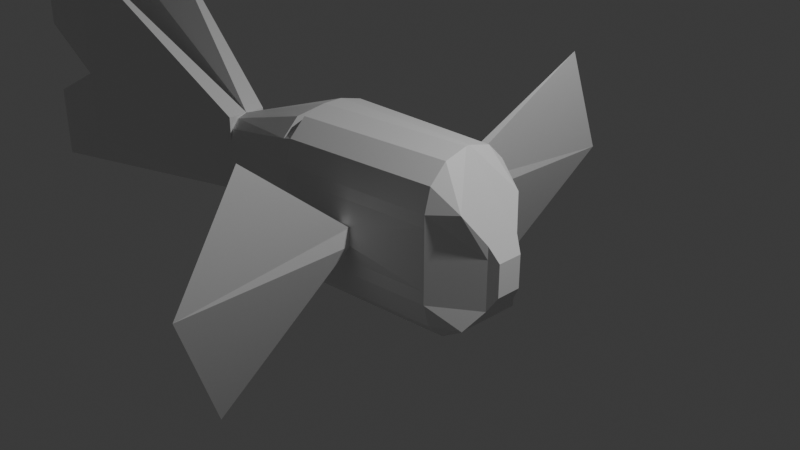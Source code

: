 # Source: fish3.blend  (saved by Blender 4.5.90; exported with 4.5.12 LTS)
import bpy
from mathutils import Matrix  # noqa: F401  (used for matrix-valued properties, if any)

bpy.ops.wm.read_factory_settings(use_empty=True)
scene = bpy.context.scene
scene.name = 'Scene'

# ---- collections
col_collection = bpy.data.collections.new('Collection'); scene.collection.children.link(col_collection)

# ---- materials (node trees are filled in below, after node groups)
mat_material = bpy.data.materials.new('Material')
mat_material.alpha_threshold = 0.0
mat_material.roughness = 0.5
mat_material.line_color = (0.0, 0.0, 0.0, 1.0)

# ---- material node trees
mat_material.use_nodes = True; mat_material.node_tree.nodes.clear()
_N = mat_material.node_tree.nodes; _L = mat_material.node_tree.links
n0 = _N.new('ShaderNodeOutputMaterial'); n0.name = 'Material Output'; n0.location = (200, 100)
n1 = _N.new('ShaderNodeBsdfPrincipled'); n1.name = 'Principled BSDF'; n1.location = (-200, 100)
n1.inputs[3].default_value = 1.45
_L.new(n1.outputs[0], n0.inputs[0])
n0.is_active_output = True

# ---- world
world_world = bpy.data.worlds.new('World'); scene.world = world_world
world_world.use_nodes = True; world_world.node_tree.nodes.clear()
_N = world_world.node_tree.nodes; _L = world_world.node_tree.links
n0 = _N.new('ShaderNodeOutputWorld'); n0.name = 'World Output'; n0.location = (200, 100)
n1 = _N.new('ShaderNodeBackground'); n1.name = 'Background'; n1.location = (-200, 100)
n1.inputs[0].default_value = (0.05088, 0.05088, 0.05088, 1.0)
_L.new(n1.outputs[0], n0.inputs[0])
n0.is_active_output = True
world_world.color = (0.05088, 0.05088, 0.05088)
world_world.sun_shadow_jitter_overblur = 0.0

# ---- cameras
cam_camera = bpy.data.cameras.new('Camera')
cam_camera.clip_end = 100.0
cam_camera.ortho_scale = 7.314

# ---- lights
light_light = bpy.data.lights.new('Light', 'POINT')
light_light.energy = 1000.0
light_light.shadow_soft_size = 0.1

# ---- meshes
me_cube = bpy.data.meshes.new('Cube')
me_cube.from_pydata([(-2.552, 0.0, 0.4442), (-2.552, 0.0, -0.4442), (-1.0, 0.0, -1.0), (0.921, 0.0, 1.076), (-1.0, 0.0, 1.0), (0.921, 0.0, -0.924), (-2.552, 0.0, 0.4442), (-2.552, 0.0, -0.4442), (-2.552, 0.2345, -0.4442), (-2.552, 0.2345, 0.4442), (-6.036, 0.5018, 1.762), (-6.036, 0.5018, -0.9636), (-4.955, 0.6286, -0.4074), (-4.971, 0.6286, 2.041), (-2.552, 0.0, -0.4442), (1.392, 0.1961, 0.2802), (1.392, 0.1961, -0.4123), (1.392, 0.0, 0.2802), (1.392, 0.0, -0.4123), (1.492, 0.1433, 0.1151), (1.492, 0.1433, -0.2472), (1.492, 0.0, 0.1151), (1.492, 0.0, -0.2472), (-2.552, 0.2345, 0.1481), (-2.552, 0.2345, -0.1481), (0.921, 0.5517, 0.4093), (0.921, 0.5517, -0.2573), (-1.0, 0.6405, 0.3333), (-1.0, 0.6405, -0.3333), (-2.552, 0.0, 0.1481), (-2.552, 0.0, -0.1481), (1.0, 0.0, 0.3333), (1.0, 0.0, -0.3333), (-1.0, 0.0, 0.3333), (-1.0, 0.0, -0.3333), (-2.552, 0.2345, 0.1481), (-2.552, 0.2345, -0.1481), (-2.552, 0.0, 0.1481), (-2.552, 0.0, -0.1481), (-4.963, 0.6286, 0.4654), (-6.036, 0.5018, 0.8537), (-6.036, 0.5018, -0.05496), (1.392, 0.1961, 0.1374), (1.392, 0.1961, -0.1374), (1.392, 0.0, 0.1374), (1.392, 0.0, -0.1374), (1.492, 0.1433, 0.08241), (1.492, 0.1433, -0.08241), (1.492, 0.0, 0.08241), (1.492, 0.0, -0.08241), (0.01107, 0.6739, 0.1324), (0.01107, 0.6739, -0.06985), (-0.1277, 0.6739, 0.1324), (-0.1277, 0.6739, -0.06985), (0.3835, 2.186, 1.374), (0.2417, 2.841, 0.05914), (-0.2067, 1.433, -0.6181), (-0.5823, 1.93, -1.828), (0.921, 0.5517, 0.5487), (0.921, 0.02433, 1.076), (1.222, 0.3892, 0.5929), (0.921, 0.481, 0.8123), (0.921, 0.288, 1.005), (-1.0, 0.1132, 1.0), (-1.0, 0.6405, 0.4727), (-1.0, 0.3768, 0.9294), (-1.0, 0.5698, 0.7363), (0.921, 0.02789, -0.924), (0.921, 0.5517, -0.4002), (1.246, 0.3616, -0.6312), (0.921, 0.2898, -0.8538), (0.921, 0.4815, -0.6621), (-1.0, 0.6405, -0.4762), (-1.0, 0.1167, -1.0), (-1.0, 0.5703, -0.7381), (-1.0, 0.3786, -0.9298), (-2.552, 0.0, 0.4442), (-2.552, 0.2345, 0.1481), (-2.552, 0.2345, 0.4442), (-2.552, 0.1172, 0.4046), (-2.552, 0.2031, 0.2962), (-1.0, 0.6405, 0.4727), (-1.0, 0.1132, 1.0), (-1.0, 0.3768, 0.9293), (-1.0, 0.5698, 0.7363), (-1.176, 0.5237, 0.6732), (-1.176, 0.3307, 0.8662), (-2.552, 0.2345, -0.1481), (-2.552, 0.0, -0.4442), (-2.552, 0.2345, -0.4442), (-2.552, 0.2031, -0.2962), (-2.552, 0.1172, -0.4046), (-1.0, 0.1167, -1.0), (-1.0, 0.6405, -0.4762), (-1.0, 0.5703, -0.7381), (-1.0, 0.3786, -0.9298), (-1.175, 0.3328, -0.8671), (-1.175, 0.5245, -0.6754), (-2.552, -0.2345, -0.4442), (-2.552, -0.2345, 0.4442), (-6.036, -0.5018, 1.762), (-6.036, -0.5018, -0.9636), (-4.955, -0.6286, -0.4074), (-4.971, -0.6286, 2.041), (1.392, -0.1961, 0.2802), (1.392, -0.1961, -0.4123), (1.492, -0.1433, 0.1151), (1.492, -0.1433, -0.2472), (-2.552, -0.2345, 0.1481), (-2.552, -0.2345, -0.1481), (0.921, -0.5517, 0.4093), (0.921, -0.5517, -0.2573), (-1.0, -0.6405, 0.3333), (-1.0, -0.6405, -0.3333), (-2.552, -0.2345, 0.1481), (-2.552, -0.2345, -0.1481), (-4.963, -0.6286, 0.4654), (-6.036, -0.5018, 0.8537), (-6.036, -0.5018, -0.05496), (1.392, -0.1961, 0.1374), (1.392, -0.1961, -0.1374), (1.492, -0.1433, 0.08241), (1.492, -0.1433, -0.08241), (0.01107, -0.6739, 0.1324), (0.01107, -0.6739, -0.06985), (-0.1277, -0.6739, 0.1324), (-0.1277, -0.6739, -0.06985), (0.3835, -2.186, 1.374), (0.2417, -2.841, 0.05914), (-0.2067, -1.433, -0.6181), (-0.5823, -1.93, -1.828), (0.921, -0.5517, 0.5487), (0.921, -0.02433, 1.076), (1.222, -0.3892, 0.5929), (0.921, -0.481, 0.8123), (0.921, -0.288, 1.005), (-1.0, -0.1132, 1.0), (-1.0, -0.6405, 0.4727), (-1.0, -0.3768, 0.9294), (-1.0, -0.5698, 0.7363), (0.921, -0.02789, -0.924), (0.921, -0.5517, -0.4002), (1.246, -0.3616, -0.6312), (0.921, -0.2898, -0.8538), (0.921, -0.4815, -0.6621), (-1.0, -0.6405, -0.4762), (-1.0, -0.1167, -1.0), (-1.0, -0.5703, -0.7381), (-1.0, -0.3786, -0.9298), (-2.552, -0.2345, 0.1481), (-2.552, -0.2345, 0.4442), (-2.552, -0.1172, 0.4046), (-2.552, -0.2031, 0.2962), (-1.0, -0.6405, 0.4727), (-1.0, -0.1132, 1.0), (-1.0, -0.3768, 0.9293), (-1.0, -0.5698, 0.7363), (-1.176, -0.5237, 0.6732), (-1.176, -0.3307, 0.8662), (-2.552, -0.2345, -0.1481), (-2.552, -0.2345, -0.4442), (-2.552, -0.2031, -0.2962), (-2.552, -0.1172, -0.4046), (-1.0, -0.1167, -1.0), (-1.0, -0.6405, -0.4762), (-1.0, -0.5703, -0.7381), (-1.0, -0.3786, -0.9298), (-1.175, -0.3328, -0.8671), (-1.175, -0.5245, -0.6754)], [], [(33, 4, 0, 29), (6, 9, 13, 10), (29, 0, 6, 37), (40, 10, 13, 39), (36, 8, 12, 39), (37, 6, 10, 40), (8, 7, 11, 12), (15, 17, 21, 19), (32, 5, 18, 45), (46, 19, 21, 48), (42, 15, 19, 46), (45, 18, 22, 49), (18, 16, 20, 22), (17, 44, 48, 21), (44, 45, 49, 48), (16, 43, 47, 20), (43, 42, 46, 47), (20, 47, 49, 22), (47, 46, 48, 49), (26, 25, 42, 43), (3, 31, 44, 17), (31, 32, 45, 44), (7, 38, 41, 11), (37, 40, 39, 41, 38), (9, 35, 39, 13), (35, 36, 39), (11, 41, 39, 12), (1, 30, 38, 7), (30, 29, 37, 38), (23, 24, 36, 35), (28, 27, 52, 53), (2, 34, 30, 1), (34, 33, 29, 30), (27, 28, 24, 23), (52, 50, 54, 56), (25, 26, 51, 50), (27, 25, 50, 52), (26, 28, 53, 51), (57, 56, 54, 55), (53, 52, 56, 57), (51, 53, 57, 55), (50, 51, 55, 54), (58, 61, 60), (61, 62, 60), (62, 59, 60), (63, 59, 62, 65), (65, 62, 61, 66), (66, 61, 58, 64), (59, 63, 4, 3), (60, 59, 3, 17, 15), (25, 58, 60, 15, 42), (27, 64, 58, 25), (67, 70, 69), (70, 71, 69), (71, 68, 69), (67, 73, 75, 70), (70, 75, 74, 71), (71, 74, 72, 68), (72, 28, 26, 68), (69, 68, 26, 43, 16), (73, 67, 5, 2), (5, 67, 69, 16, 18), (76, 79, 78), (79, 80, 78), (80, 77, 78), (81, 85, 86, 82, 83, 84), (76, 82, 86, 79), (79, 86, 85, 80), (80, 85, 81, 77), (4, 63, 82, 76, 0), (0, 76, 78, 9, 6), (78, 77, 23, 35, 9), (81, 64, 27, 23, 77), (63, 65, 83, 82), (65, 66, 84, 83), (66, 64, 81, 84), (87, 90, 89), (90, 91, 89), (91, 88, 89), (92, 96, 97, 93, 94, 95), (87, 93, 97, 90), (90, 97, 96, 91), (91, 96, 92, 88), (28, 72, 93, 87, 24), (89, 88, 1, 7, 8), (24, 87, 89, 8, 36), (92, 73, 2, 1, 88), (72, 74, 94, 93), (74, 75, 95, 94), (75, 73, 92, 95), (6, 100, 103, 99), (117, 116, 103, 100), (115, 116, 102, 98), (37, 117, 100, 6), (98, 102, 101, 7), (104, 106, 21, 17), (121, 48, 21, 106), (119, 121, 106, 104), (18, 22, 107, 105), (105, 107, 122, 120), (120, 122, 121, 119), (107, 22, 49, 122), (122, 49, 48, 121), (111, 120, 119, 110), (7, 101, 118, 38), (37, 38, 118, 116, 117), (99, 103, 116, 114), (114, 116, 115), (101, 102, 116, 118), (108, 114, 115, 109), (113, 126, 125, 112), (112, 108, 109, 113), (125, 129, 127, 123), (110, 123, 124, 111), (112, 125, 123, 110), (111, 124, 126, 113), (130, 128, 127, 129), (126, 130, 129, 125), (124, 128, 130, 126), (123, 127, 128, 124), (131, 133, 134), (134, 133, 135), (135, 133, 132), (136, 138, 135, 132), (138, 139, 134, 135), (139, 137, 131, 134), (132, 3, 4, 136), (133, 104, 17, 3, 132), (110, 119, 104, 133, 131), (112, 110, 131, 137), (140, 142, 143), (143, 142, 144), (144, 142, 141), (140, 143, 148, 146), (143, 144, 147, 148), (144, 141, 145, 147), (145, 141, 111, 113), (142, 105, 120, 111, 141), (146, 2, 5, 140), (5, 18, 105, 142, 140), (76, 150, 151), (151, 150, 152), (152, 150, 149), (153, 156, 155, 154, 158, 157), (76, 151, 158, 154), (151, 152, 157, 158), (152, 149, 153, 157), (4, 0, 76, 154, 136), (0, 6, 99, 150, 76), (150, 99, 114, 108, 149), (153, 149, 108, 112, 137), (136, 154, 155, 138), (138, 155, 156, 139), (139, 156, 153, 137), (159, 160, 161), (161, 160, 162), (162, 160, 88), (163, 166, 165, 164, 168, 167), (159, 161, 168, 164), (161, 162, 167, 168), (162, 88, 163, 167), (113, 109, 159, 164, 145), (160, 98, 7, 1, 88), (109, 115, 98, 160, 159), (163, 88, 1, 2, 146), (145, 164, 165, 147), (147, 165, 166, 148), (148, 166, 163, 146)])
_uv = me_cube.uv_layers.new(name='UVMap')
_uv.uv.foreach_set('vector', [0.0, 0.0, 0.0, 0.0, 0.0, 0.0, 0.0, 0.0, 0.875, 0.625, 0.875, 0.5, 0.875, 0.5, 0.875, 0.625, 0.0, 0.0, 0.0, 0.0, 0.0, 0.0, 0.0, 0.0, 0.5417, 0.125, 0.625, 0.125, 0.625, 0.25, 0.5417, 0.25, 0.4583, 0.25, 0.375, 0.25, 0.375, 0.25, 0.4583, 0.25, 0.0, 0.0, 0.0, 0.0, 0.0, 0.0, 0.0, 0.0, 0.125, 0.5, 0.125, 0.625, 0.125, 0.625, 0.125, 0.5, 0.625, 0.5, 0.625, 0.625, 0.625, 0.625, 0.625, 0.5, 0.0, 0.0, 0.0, 0.0, 0.0, 0.0, 0.0, 0.0, 0.5417, 0.5, 0.625, 0.5, 0.625, 0.625, 0.5417, 0.625, 0.5417, 0.5, 0.625, 0.5, 0.625, 0.5, 0.5417, 0.5, 0.0, 0.0, 0.0, 0.0, 0.0, 0.0, 0.0, 0.0, 0.375, 0.625, 0.375, 0.5, 0.375, 0.5, 0.375, 0.625, 0.0, 0.0, 0.0, 0.0, 0.0, 0.0, 0.0, 0.0, 0.0, 0.0, 0.0, 0.0, 0.0, 0.0, 0.0, 0.0, 0.375, 0.5, 0.4583, 0.5, 0.4583, 0.5, 0.375, 0.5, 0.4583, 0.5, 0.5417, 0.5, 0.5417, 0.5, 0.4583, 0.5, 0.375, 0.5, 0.4583, 0.5, 0.4583, 0.625, 0.375, 0.625, 0.4583, 0.5, 0.5417, 0.5, 0.5417, 0.625, 0.4583, 0.625, 0.4583, 0.5, 0.5417, 0.5, 0.5417, 0.5, 0.4583, 0.5, 0.0, 0.0, 0.0, 0.0, 0.0, 0.0, 0.0, 0.0, 0.0, 0.0, 0.0, 0.0, 0.0, 0.0, 0.0, 0.0, 0.0, 0.0, 0.0, 0.0, 0.0, 0.0, 0.0, 0.0, 0.0, 0.0, 0.0, 0.0, 0.5417, 0.25, 0.4583, 0.125, 0.0, 0.0, 0.625, 0.25, 0.5417, 0.25, 0.5417, 0.25, 0.625, 0.25, 0.5417, 0.25, 0.4583, 0.25, 0.5417, 0.25, 0.375, 0.125, 0.4583, 0.125, 0.4583, 0.25, 0.375, 0.25, 0.0, 0.0, 0.0, 0.0, 0.0, 0.0, 0.0, 0.0, 0.0, 0.0, 0.0, 0.0, 0.0, 0.0, 0.0, 0.0, 0.5417, 0.25, 0.4583, 0.25, 0.4583, 0.25, 0.5417, 0.25, 0.4583, 0.25, 0.5417, 0.25, 0.5417, 0.25, 0.4583, 0.25, 0.0, 0.0, 0.0, 0.0, 0.0, 0.0, 0.0, 0.0, 0.0, 0.0, 0.0, 0.0, 0.0, 0.0, 0.0, 0.0, 0.5417, 0.25, 0.4583, 0.25, 0.4583, 0.25, 0.5417, 0.25, 0.5417, 0.25, 0.5417, 0.5, 0.5417, 0.5, 0.5417, 0.25, 0.5417, 0.5, 0.4583, 0.5, 0.4583, 0.5, 0.5417, 0.5, 0.5417, 0.25, 0.5417, 0.5, 0.5417, 0.5, 0.5417, 0.25, 0.4583, 0.5, 0.4583, 0.25, 0.4583, 0.25, 0.4583, 0.5, 0.4583, 0.25, 0.5417, 0.25, 0.5417, 0.5, 0.4583, 0.5, 0.4583, 0.25, 0.5417, 0.25, 0.5417, 0.25, 0.4583, 0.25, 0.4583, 0.5, 0.4583, 0.25, 0.4583, 0.25, 0.4583, 0.5, 0.5417, 0.5, 0.4583, 0.5, 0.4583, 0.5, 0.5417, 0.5, 0.5591, 0.5, 0.592, 0.5, 0.625, 0.5, 0.592, 0.5, 0.625, 0.5, 0.625, 0.5, 0.625, 0.5, 0.625, 0.5, 0.625, 0.5, 0.875, 0.6029, 0.625, 0.6029, 0.625, 0.5, 0.875, 0.5, 0.625, 0.25, 0.625, 0.5, 0.592, 0.5, 0.592, 0.25, 0.592, 0.25, 0.592, 0.5, 0.5591, 0.5, 0.5591, 0.25, 0.625, 0.6029, 0.875, 0.6029, 0.875, 0.625, 0.625, 0.625, 0.625, 0.5, 0.625, 0.6029, 0.625, 0.625, 0.625, 0.625, 0.625, 0.5, 0.5417, 0.5, 0.5591, 0.5, 0.625, 0.5, 0.625, 0.5, 0.5417, 0.5, 0.5417, 0.25, 0.5591, 0.25, 0.5591, 0.5, 0.5417, 0.5, 0.375, 0.6022, 0.375, 0.5511, 0.375, 0.5, 0.375, 0.5511, 0.375, 0.5, 0.375, 0.5, 0.375, 0.5, 0.375, 0.5, 0.375, 0.5, 0.375, 0.6022, 0.125, 0.6022, 0.125, 0.5511, 0.375, 0.5511, 0.375, 0.5511, 0.125, 0.5511, 0.125, 0.5, 0.375, 0.5, 0.375, 0.5, 0.375, 0.25, 0.4405, 0.25, 0.4405, 0.5, 0.4405, 0.25, 0.4583, 0.25, 0.4583, 0.5, 0.4405, 0.5, 0.375, 0.5, 0.4405, 0.5, 0.4583, 0.5, 0.4583, 0.5, 0.375, 0.5, 0.125, 0.6022, 0.375, 0.6022, 0.375, 0.625, 0.125, 0.625, 0.375, 0.625, 0.375, 0.6022, 0.375, 0.5, 0.375, 0.5, 0.375, 0.625, 0.625, 0.25, 0.6138, 0.25, 0.625, 0.25, 0.6138, 0.25, 0.5833, 0.25, 0.625, 0.25, 0.5833, 0.25, 0.5417, 0.25, 0.625, 0.25, 0.5591, 0.25, 0.5933, 0.25, 0.6205, 0.25, 0.5987, 0.25, 0.5959, 0.25, 0.592, 0.25, 0.875, 0.625, 0.875, 0.6029, 0.875, 0.5, 0.875, 0.5, 0.625, 0.25, 0.6205, 0.25, 0.5933, 0.25, 0.5838, 0.25, 0.5838, 0.25, 0.5933, 0.25, 0.5591, 0.25, 0.5417, 0.25, 0.875, 0.625, 0.875, 0.6029, 0.875, 0.6029, 0.875, 0.625, 0.875, 0.625, 0.875, 0.625, 0.875, 0.625, 0.875, 0.5, 0.875, 0.5, 0.875, 0.625, 0.625, 0.25, 0.5417, 0.25, 0.5417, 0.25, 0.5417, 0.25, 0.625, 0.25, 0.5591, 0.25, 0.5591, 0.25, 0.5417, 0.25, 0.5417, 0.25, 0.5417, 0.25, 0.625, 0.25, 0.625, 0.25, 0.5959, 0.25, 0.5987, 0.25, 0.625, 0.25, 0.592, 0.25, 0.592, 0.25, 0.5959, 0.25, 0.592, 0.25, 0.5591, 0.25, 0.5591, 0.25, 0.592, 0.25, 0.125, 0.5, 0.125, 0.5167, 0.125, 0.5, 0.125, 0.5167, 0.125, 0.5625, 0.125, 0.5, 0.125, 0.5625, 0.125, 0.625, 0.125, 0.5, 0.125, 0.6022, 0.125, 0.5491, 0.125, 0.5062, 0.125, 0.5349, 0.125, 0.5421, 0.125, 0.5511, 0.4583, 0.25, 0.4405, 0.25, 0.375, 0.25, 0.375, 0.25, 0.125, 0.5, 0.125, 0.5062, 0.125, 0.5491, 0.125, 0.5617, 0.125, 0.5617, 0.125, 0.5491, 0.125, 0.6022, 0.125, 0.625, 0.4583, 0.25, 0.4405, 0.25, 0.4405, 0.25, 0.4583, 0.25, 0.4583, 0.25, 0.125, 0.5, 0.125, 0.625, 0.125, 0.625, 0.125, 0.625, 0.125, 0.5, 0.4583, 0.25, 0.4583, 0.25, 0.375, 0.25, 0.375, 0.25, 0.4583, 0.25, 0.125, 0.6022, 0.125, 0.6022, 0.125, 0.625, 0.125, 0.625, 0.125, 0.625, 0.125, 0.5, 0.125, 0.5, 0.125, 0.5421, 0.125, 0.5349, 0.125, 0.5, 0.125, 0.5511, 0.125, 0.5511, 0.125, 0.5421, 0.125, 0.5511, 0.125, 0.6022, 0.125, 0.6022, 0.125, 0.5511, 0.875, 0.625, 0.875, 0.625, 0.875, 0.5, 0.875, 0.5, 0.5417, 0.125, 0.5417, 0.25, 0.625, 0.25, 0.625, 0.125, 0.4583, 0.25, 0.4583, 0.25, 0.375, 0.25, 0.375, 0.25, 0.0, 0.0, 0.0, 0.0, 0.0, 0.0, 0.0, 0.0, 0.125, 0.5, 0.125, 0.5, 0.125, 0.625, 0.125, 0.625, 0.625, 0.5, 0.625, 0.5, 0.625, 0.625, 0.625, 0.625, 0.5417, 0.5, 0.5417, 0.625, 0.625, 0.625, 0.625, 0.5, 0.5417, 0.5, 0.5417, 0.5, 0.625, 0.5, 0.625, 0.5, 0.375, 0.625, 0.375, 0.625, 0.375, 0.5, 0.375, 0.5, 0.375, 0.5, 0.375, 0.5, 0.4583, 0.5, 0.4583, 0.5, 0.4583, 0.5, 0.4583, 0.5, 0.5417, 0.5, 0.5417, 0.5, 0.375, 0.5, 0.375, 0.625, 0.4583, 0.625, 0.4583, 0.5, 0.4583, 0.5, 0.4583, 0.625, 0.5417, 0.625, 0.5417, 0.5, 0.4583, 0.5, 0.4583, 0.5, 0.5417, 0.5, 0.5417, 0.5, 0.0, 0.0, 0.0, 0.0, 0.0, 0.0, 0.0, 0.0, 0.0, 0.0, 0.0, 0.0, 0.4583, 0.125, 0.5417, 0.25, 0.0, 0.0, 0.625, 0.25, 0.625, 0.25, 0.5417, 0.25, 0.5417, 0.25, 0.5417, 0.25, 0.5417, 0.25, 0.4583, 0.25, 0.375, 0.125, 0.375, 0.25, 0.4583, 0.25, 0.4583, 0.125, 0.5417, 0.25, 0.5417, 0.25, 0.4583, 0.25, 0.4583, 0.25, 0.4583, 0.25, 0.4583, 0.25, 0.5417, 0.25, 0.5417, 0.25, 0.5417, 0.25, 0.5417, 0.25, 0.4583, 0.25, 0.4583, 0.25, 0.5417, 0.25, 0.5417, 0.25, 0.5417, 0.5, 0.5417, 0.5, 0.5417, 0.5, 0.5417, 0.5, 0.4583, 0.5, 0.4583, 0.5, 0.5417, 0.25, 0.5417, 0.25, 0.5417, 0.5, 0.5417, 0.5, 0.4583, 0.5, 0.4583, 0.5, 0.4583, 0.25, 0.4583, 0.25, 0.4583, 0.25, 0.4583, 0.5, 0.5417, 0.5, 0.5417, 0.25, 0.4583, 0.25, 0.4583, 0.25, 0.5417, 0.25, 0.5417, 0.25, 0.4583, 0.5, 0.4583, 0.5, 0.4583, 0.25, 0.4583, 0.25, 0.5417, 0.5, 0.5417, 0.5, 0.4583, 0.5, 0.4583, 0.5, 0.5591, 0.5, 0.625, 0.5, 0.592, 0.5, 0.592, 0.5, 0.625, 0.5, 0.625, 0.5, 0.625, 0.5, 0.625, 0.5, 0.625, 0.5, 0.875, 0.6029, 0.875, 0.5, 0.625, 0.5, 0.625, 0.6029, 0.625, 0.25, 0.592, 0.25, 0.592, 0.5, 0.625, 0.5, 0.592, 0.25, 0.5591, 0.25, 0.5591, 0.5, 0.592, 0.5, 0.625, 0.6029, 0.625, 0.625, 0.875, 0.625, 0.875, 0.6029, 0.625, 0.5, 0.625, 0.5, 0.625, 0.625, 0.625, 0.625, 0.625, 0.6029, 0.5417, 0.5, 0.5417, 0.5, 0.625, 0.5, 0.625, 0.5, 0.5591, 0.5, 0.5417, 0.25, 0.5417, 0.5, 0.5591, 0.5, 0.5591, 0.25, 0.375, 0.6022, 0.375, 0.5, 0.375, 0.5511, 0.375, 0.5511, 0.375, 0.5, 0.375, 0.5, 0.375, 0.5, 0.375, 0.5, 0.375, 0.5, 0.375, 0.6022, 0.375, 0.5511, 0.125, 0.5511, 0.125, 0.6022, 0.375, 0.5511, 0.375, 0.5, 0.125, 0.5, 0.125, 0.5511, 0.375, 0.5, 0.4405, 0.5, 0.4405, 0.25, 0.375, 0.25, 0.4405, 0.25, 0.4405, 0.5, 0.4583, 0.5, 0.4583, 0.25, 0.375, 0.5, 0.375, 0.5, 0.4583, 0.5, 0.4583, 0.5, 0.4405, 0.5, 0.125, 0.6022, 0.125, 0.625, 0.375, 0.625, 0.375, 0.6022, 0.375, 0.625, 0.375, 0.625, 0.375, 0.5, 0.375, 0.5, 0.375, 0.6022, 0.625, 0.25, 0.625, 0.25, 0.6138, 0.25, 0.6138, 0.25, 0.625, 0.25, 0.5833, 0.25, 0.5833, 0.25, 0.625, 0.25, 0.5417, 0.25, 0.5591, 0.25, 0.592, 0.25, 0.5959, 0.25, 0.5987, 0.25, 0.6205, 0.25, 0.5933, 0.25, 0.875, 0.625, 0.875, 0.5, 0.875, 0.5, 0.875, 0.6029, 0.625, 0.25, 0.5838, 0.25, 0.5933, 0.25, 0.6205, 0.25, 0.5838, 0.25, 0.5417, 0.25, 0.5591, 0.25, 0.5933, 0.25, 0.875, 0.625, 0.875, 0.625, 0.875, 0.625, 0.875, 0.6029, 0.875, 0.6029, 0.875, 0.625, 0.875, 0.625, 0.875, 0.5, 0.875, 0.5, 0.875, 0.625, 0.625, 0.25, 0.625, 0.25, 0.5417, 0.25, 0.5417, 0.25, 0.5417, 0.25, 0.5591, 0.25, 0.5417, 0.25, 0.5417, 0.25, 0.5417, 0.25, 0.5591, 0.25, 0.625, 0.25, 0.5987, 0.25, 0.5959, 0.25, 0.625, 0.25, 0.625, 0.25, 0.5959, 0.25, 0.592, 0.25, 0.592, 0.25, 0.592, 0.25, 0.592, 0.25, 0.5591, 0.25, 0.5591, 0.25, 0.125, 0.5, 0.125, 0.5, 0.125, 0.5167, 0.125, 0.5167, 0.125, 0.5, 0.125, 0.5625, 0.125, 0.5625, 0.125, 0.5, 0.125, 0.625, 0.125, 0.6022, 0.125, 0.5511, 0.125, 0.5421, 0.125, 0.5349, 0.125, 0.5062, 0.125, 0.5491, 0.4583, 0.25, 0.375, 0.25, 0.375, 0.25, 0.4405, 0.25, 0.125, 0.5, 0.125, 0.5617, 0.125, 0.5491, 0.125, 0.5062, 0.125, 0.5617, 0.125, 0.625, 0.125, 0.6022, 0.125, 0.5491, 0.4583, 0.25, 0.4583, 0.25, 0.4583, 0.25, 0.4405, 0.25, 0.4405, 0.25, 0.125, 0.5, 0.125, 0.5, 0.125, 0.625, 0.125, 0.625, 0.125, 0.625, 0.4583, 0.25, 0.4583, 0.25, 0.375, 0.25, 0.375, 0.25, 0.4583, 0.25, 0.125, 0.6022, 0.125, 0.625, 0.125, 0.625, 0.125, 0.625, 0.125, 0.6022, 0.125, 0.5, 0.125, 0.5349, 0.125, 0.5421, 0.125, 0.5, 0.125, 0.5, 0.125, 0.5421, 0.125, 0.5511, 0.125, 0.5511, 0.125, 0.5511, 0.125, 0.5511, 0.125, 0.6022, 0.125, 0.6022])
me_cube.materials.append(mat_material)
me_cube.use_mirror_vertex_groups = False
me_cube.update()

# ---- objects
ob_cube = bpy.data.objects.new('Cube', me_cube)
ob_light = bpy.data.objects.new('Light', light_light)
ob_camera = bpy.data.objects.new('Camera', cam_camera)

# ---- transforms, parenting, visibility, modifiers, constraints
ob_cube.location = (0.0, 0.0, 0.0)
ob_cube.lock_rotations_4d = False
ob_cube.empty_display_type = 'ARROWS'
ob_cube.lineart.crease_threshold = 0.0
ob_light.location = (4.076, 1.005, 5.904)
ob_light.rotation_euler = (0.6503, 0.05522, 1.866)
ob_light.lock_rotations_4d = False
ob_light.empty_display_type = 'ARROWS'
ob_light.color = (0.0, 0.0, 0.0, 0.0)
ob_light.lineart.crease_threshold = 0.0
ob_camera.location = (7.359, -6.926, 4.958)
ob_camera.rotation_euler = (1.109, 0.0, 0.8149)
ob_camera.lock_rotations_4d = False
ob_camera.empty_display_type = 'ARROWS'
ob_camera.color = (0.0, 0.0, 0.0, 0.0)
ob_camera.display_type = 'WIRE'
ob_camera.lineart.crease_threshold = 0.0

# ---- collection membership
col_collection.objects.link(ob_cube)
col_collection.objects.link(ob_light)
col_collection.objects.link(ob_camera)

# ---- scene / render settings (as saved in the file)
scene.camera = ob_camera
scene.frame_start = 1; scene.frame_end = 250; scene.frame_set(1)
scene.render.engine = 'BLENDER_EEVEE_NEXT'
bpy.context.view_layer.update()

